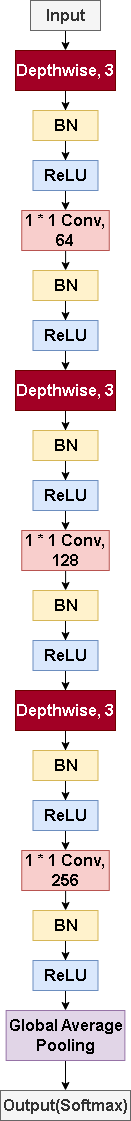

The diagram above was exported from draw.io. Its source (the exported page's mxGraphModel, read from the mxfile embedded in the PNG):
<mxGraphModel dx="474" dy="753" grid="1" gridSize="10" guides="1" tooltips="1" connect="1" arrows="1" fold="1" page="1" pageScale="1" pageWidth="827" pageHeight="1169" math="0" shadow="0">
  <root>
    <mxCell id="0" />
    <mxCell id="1" parent="0" />
    <mxCell id="TiIB2TwIAcCOIxwu_zBH-1" value="&lt;font style=&quot;font-size: 16px;&quot;&gt;&lt;b&gt;Input&lt;/b&gt;&lt;/font&gt;" style="rounded=0;whiteSpace=wrap;html=1;fillColor=#f5f5f5;fontColor=#333333;strokeColor=#666666;" vertex="1" parent="1">
      <mxGeometry x="50" y="90" width="70" height="30" as="geometry" />
    </mxCell>
    <mxCell id="TiIB2TwIAcCOIxwu_zBH-4" style="edgeStyle=orthogonalEdgeStyle;rounded=0;orthogonalLoop=1;jettySize=auto;html=1;exitX=0.5;exitY=1;exitDx=0;exitDy=0;entryX=0.5;entryY=0;entryDx=0;entryDy=0;" edge="1" parent="1" source="TiIB2TwIAcCOIxwu_zBH-2" target="TiIB2TwIAcCOIxwu_zBH-3">
      <mxGeometry relative="1" as="geometry" />
    </mxCell>
    <mxCell id="TiIB2TwIAcCOIxwu_zBH-2" value="&lt;font style=&quot;font-size: 16px;&quot;&gt;&lt;b&gt;Input&lt;/b&gt;&lt;/font&gt;" style="rounded=0;whiteSpace=wrap;html=1;fillColor=#f5f5f5;fontColor=#333333;strokeColor=#666666;" vertex="1" parent="1">
      <mxGeometry x="50" y="90" width="70" height="30" as="geometry" />
    </mxCell>
    <mxCell id="TiIB2TwIAcCOIxwu_zBH-6" value="" style="edgeStyle=orthogonalEdgeStyle;rounded=0;orthogonalLoop=1;jettySize=auto;html=1;" edge="1" parent="1" source="TiIB2TwIAcCOIxwu_zBH-3" target="TiIB2TwIAcCOIxwu_zBH-5">
      <mxGeometry relative="1" as="geometry" />
    </mxCell>
    <mxCell id="TiIB2TwIAcCOIxwu_zBH-3" value="&lt;font style=&quot;font-size: 16px;&quot;&gt;&lt;b&gt;Depthwise, 3&lt;/b&gt;&lt;/font&gt;" style="rounded=0;whiteSpace=wrap;html=1;fillColor=#a20025;fontColor=#ffffff;strokeColor=#6F0000;" vertex="1" parent="1">
      <mxGeometry x="35" y="140" width="100" height="40" as="geometry" />
    </mxCell>
    <mxCell id="TiIB2TwIAcCOIxwu_zBH-8" value="" style="edgeStyle=orthogonalEdgeStyle;rounded=0;orthogonalLoop=1;jettySize=auto;html=1;" edge="1" parent="1" source="TiIB2TwIAcCOIxwu_zBH-5" target="TiIB2TwIAcCOIxwu_zBH-7">
      <mxGeometry relative="1" as="geometry" />
    </mxCell>
    <mxCell id="TiIB2TwIAcCOIxwu_zBH-5" value="&lt;font style=&quot;font-size: 16px;&quot;&gt;&lt;b&gt;BN&lt;/b&gt;&lt;/font&gt;" style="rounded=0;whiteSpace=wrap;html=1;fillColor=#fff2cc;strokeColor=#d6b656;" vertex="1" parent="1">
      <mxGeometry x="52.5" y="200" width="65" height="30" as="geometry" />
    </mxCell>
    <mxCell id="TiIB2TwIAcCOIxwu_zBH-10" value="" style="edgeStyle=orthogonalEdgeStyle;rounded=0;orthogonalLoop=1;jettySize=auto;html=1;" edge="1" parent="1" source="TiIB2TwIAcCOIxwu_zBH-7" target="TiIB2TwIAcCOIxwu_zBH-9">
      <mxGeometry relative="1" as="geometry" />
    </mxCell>
    <mxCell id="TiIB2TwIAcCOIxwu_zBH-7" value="&lt;span style=&quot;font-size: 16px;&quot;&gt;&lt;b&gt;ReLU&lt;/b&gt;&lt;/span&gt;" style="rounded=0;whiteSpace=wrap;html=1;fillColor=#dae8fc;strokeColor=#6c8ebf;" vertex="1" parent="1">
      <mxGeometry x="52.5" y="250" width="65" height="30" as="geometry" />
    </mxCell>
    <mxCell id="TiIB2TwIAcCOIxwu_zBH-12" value="" style="edgeStyle=orthogonalEdgeStyle;rounded=0;orthogonalLoop=1;jettySize=auto;html=1;" edge="1" parent="1" source="TiIB2TwIAcCOIxwu_zBH-9" target="TiIB2TwIAcCOIxwu_zBH-11">
      <mxGeometry relative="1" as="geometry" />
    </mxCell>
    <mxCell id="TiIB2TwIAcCOIxwu_zBH-9" value="&lt;span style=&quot;font-size: 16px;&quot;&gt;&lt;b&gt;1 * 1 Conv, 64&lt;/b&gt;&lt;/span&gt;" style="rounded=0;whiteSpace=wrap;html=1;fillColor=#f8cecc;strokeColor=#b85450;" vertex="1" parent="1">
      <mxGeometry x="41.25" y="300" width="87.5" height="40" as="geometry" />
    </mxCell>
    <mxCell id="TiIB2TwIAcCOIxwu_zBH-14" value="" style="edgeStyle=orthogonalEdgeStyle;rounded=0;orthogonalLoop=1;jettySize=auto;html=1;" edge="1" parent="1" source="TiIB2TwIAcCOIxwu_zBH-11" target="TiIB2TwIAcCOIxwu_zBH-13">
      <mxGeometry relative="1" as="geometry" />
    </mxCell>
    <mxCell id="TiIB2TwIAcCOIxwu_zBH-11" value="&lt;font style=&quot;font-size: 16px;&quot;&gt;&lt;b&gt;BN&lt;/b&gt;&lt;/font&gt;" style="rounded=0;whiteSpace=wrap;html=1;fillColor=#fff2cc;strokeColor=#d6b656;" vertex="1" parent="1">
      <mxGeometry x="52.5" y="360" width="65" height="30" as="geometry" />
    </mxCell>
    <mxCell id="TiIB2TwIAcCOIxwu_zBH-27" style="edgeStyle=orthogonalEdgeStyle;rounded=0;orthogonalLoop=1;jettySize=auto;html=1;exitX=0.5;exitY=1;exitDx=0;exitDy=0;entryX=0.5;entryY=0;entryDx=0;entryDy=0;" edge="1" parent="1" source="TiIB2TwIAcCOIxwu_zBH-13" target="TiIB2TwIAcCOIxwu_zBH-16">
      <mxGeometry relative="1" as="geometry" />
    </mxCell>
    <mxCell id="TiIB2TwIAcCOIxwu_zBH-13" value="&lt;span style=&quot;font-size: 16px;&quot;&gt;&lt;b&gt;ReLU&lt;/b&gt;&lt;/span&gt;" style="rounded=0;whiteSpace=wrap;html=1;fillColor=#dae8fc;strokeColor=#6c8ebf;" vertex="1" parent="1">
      <mxGeometry x="52.5" y="410" width="65" height="30" as="geometry" />
    </mxCell>
    <mxCell id="TiIB2TwIAcCOIxwu_zBH-15" value="" style="edgeStyle=orthogonalEdgeStyle;rounded=0;orthogonalLoop=1;jettySize=auto;html=1;" edge="1" parent="1" source="TiIB2TwIAcCOIxwu_zBH-16" target="TiIB2TwIAcCOIxwu_zBH-18">
      <mxGeometry relative="1" as="geometry" />
    </mxCell>
    <mxCell id="TiIB2TwIAcCOIxwu_zBH-16" value="&lt;font style=&quot;font-size: 16px;&quot;&gt;&lt;b&gt;Depthwise, 3&lt;/b&gt;&lt;/font&gt;" style="rounded=0;whiteSpace=wrap;html=1;fillColor=#a20025;fontColor=#ffffff;strokeColor=#6F0000;" vertex="1" parent="1">
      <mxGeometry x="35" y="460" width="100" height="40" as="geometry" />
    </mxCell>
    <mxCell id="TiIB2TwIAcCOIxwu_zBH-17" value="" style="edgeStyle=orthogonalEdgeStyle;rounded=0;orthogonalLoop=1;jettySize=auto;html=1;" edge="1" parent="1" source="TiIB2TwIAcCOIxwu_zBH-18" target="TiIB2TwIAcCOIxwu_zBH-20">
      <mxGeometry relative="1" as="geometry" />
    </mxCell>
    <mxCell id="TiIB2TwIAcCOIxwu_zBH-18" value="&lt;font style=&quot;font-size: 16px;&quot;&gt;&lt;b&gt;BN&lt;/b&gt;&lt;/font&gt;" style="rounded=0;whiteSpace=wrap;html=1;fillColor=#fff2cc;strokeColor=#d6b656;" vertex="1" parent="1">
      <mxGeometry x="52.5" y="520" width="65" height="30" as="geometry" />
    </mxCell>
    <mxCell id="TiIB2TwIAcCOIxwu_zBH-19" value="" style="edgeStyle=orthogonalEdgeStyle;rounded=0;orthogonalLoop=1;jettySize=auto;html=1;" edge="1" parent="1" source="TiIB2TwIAcCOIxwu_zBH-20" target="TiIB2TwIAcCOIxwu_zBH-22">
      <mxGeometry relative="1" as="geometry" />
    </mxCell>
    <mxCell id="TiIB2TwIAcCOIxwu_zBH-20" value="&lt;span style=&quot;font-size: 16px;&quot;&gt;&lt;b&gt;ReLU&lt;/b&gt;&lt;/span&gt;" style="rounded=0;whiteSpace=wrap;html=1;fillColor=#dae8fc;strokeColor=#6c8ebf;" vertex="1" parent="1">
      <mxGeometry x="52.5" y="570" width="65" height="30" as="geometry" />
    </mxCell>
    <mxCell id="TiIB2TwIAcCOIxwu_zBH-21" value="" style="edgeStyle=orthogonalEdgeStyle;rounded=0;orthogonalLoop=1;jettySize=auto;html=1;" edge="1" parent="1" source="TiIB2TwIAcCOIxwu_zBH-22" target="TiIB2TwIAcCOIxwu_zBH-24">
      <mxGeometry relative="1" as="geometry" />
    </mxCell>
    <mxCell id="TiIB2TwIAcCOIxwu_zBH-22" value="&lt;span style=&quot;font-size: 16px;&quot;&gt;&lt;b&gt;1 * 1 Conv, 128&lt;/b&gt;&lt;/span&gt;" style="rounded=0;whiteSpace=wrap;html=1;fillColor=#f8cecc;strokeColor=#b85450;" vertex="1" parent="1">
      <mxGeometry x="41.25" y="620" width="87.5" height="40" as="geometry" />
    </mxCell>
    <mxCell id="TiIB2TwIAcCOIxwu_zBH-23" value="" style="edgeStyle=orthogonalEdgeStyle;rounded=0;orthogonalLoop=1;jettySize=auto;html=1;" edge="1" parent="1" source="TiIB2TwIAcCOIxwu_zBH-24" target="TiIB2TwIAcCOIxwu_zBH-25">
      <mxGeometry relative="1" as="geometry" />
    </mxCell>
    <mxCell id="TiIB2TwIAcCOIxwu_zBH-24" value="&lt;font style=&quot;font-size: 16px;&quot;&gt;&lt;b&gt;BN&lt;/b&gt;&lt;/font&gt;" style="rounded=0;whiteSpace=wrap;html=1;fillColor=#fff2cc;strokeColor=#d6b656;" vertex="1" parent="1">
      <mxGeometry x="52.5" y="680" width="65" height="30" as="geometry" />
    </mxCell>
    <mxCell id="TiIB2TwIAcCOIxwu_zBH-39" style="edgeStyle=orthogonalEdgeStyle;rounded=0;orthogonalLoop=1;jettySize=auto;html=1;exitX=0.5;exitY=1;exitDx=0;exitDy=0;" edge="1" parent="1" source="TiIB2TwIAcCOIxwu_zBH-25" target="TiIB2TwIAcCOIxwu_zBH-29">
      <mxGeometry relative="1" as="geometry" />
    </mxCell>
    <mxCell id="TiIB2TwIAcCOIxwu_zBH-25" value="&lt;span style=&quot;font-size: 16px;&quot;&gt;&lt;b&gt;ReLU&lt;/b&gt;&lt;/span&gt;" style="rounded=0;whiteSpace=wrap;html=1;fillColor=#dae8fc;strokeColor=#6c8ebf;" vertex="1" parent="1">
      <mxGeometry x="52.5" y="730" width="65" height="30" as="geometry" />
    </mxCell>
    <mxCell id="TiIB2TwIAcCOIxwu_zBH-28" value="" style="edgeStyle=orthogonalEdgeStyle;rounded=0;orthogonalLoop=1;jettySize=auto;html=1;" edge="1" parent="1" source="TiIB2TwIAcCOIxwu_zBH-29" target="TiIB2TwIAcCOIxwu_zBH-31">
      <mxGeometry relative="1" as="geometry" />
    </mxCell>
    <mxCell id="TiIB2TwIAcCOIxwu_zBH-29" value="&lt;font style=&quot;font-size: 16px;&quot;&gt;&lt;b&gt;Depthwise, 3&lt;/b&gt;&lt;/font&gt;" style="rounded=0;whiteSpace=wrap;html=1;fillColor=#a20025;fontColor=#ffffff;strokeColor=#6F0000;" vertex="1" parent="1">
      <mxGeometry x="35" y="780" width="100" height="40" as="geometry" />
    </mxCell>
    <mxCell id="TiIB2TwIAcCOIxwu_zBH-30" value="" style="edgeStyle=orthogonalEdgeStyle;rounded=0;orthogonalLoop=1;jettySize=auto;html=1;" edge="1" parent="1" source="TiIB2TwIAcCOIxwu_zBH-31" target="TiIB2TwIAcCOIxwu_zBH-33">
      <mxGeometry relative="1" as="geometry" />
    </mxCell>
    <mxCell id="TiIB2TwIAcCOIxwu_zBH-31" value="&lt;font style=&quot;font-size: 16px;&quot;&gt;&lt;b&gt;BN&lt;/b&gt;&lt;/font&gt;" style="rounded=0;whiteSpace=wrap;html=1;fillColor=#fff2cc;strokeColor=#d6b656;" vertex="1" parent="1">
      <mxGeometry x="52.5" y="840" width="65" height="30" as="geometry" />
    </mxCell>
    <mxCell id="TiIB2TwIAcCOIxwu_zBH-32" value="" style="edgeStyle=orthogonalEdgeStyle;rounded=0;orthogonalLoop=1;jettySize=auto;html=1;" edge="1" parent="1" source="TiIB2TwIAcCOIxwu_zBH-33" target="TiIB2TwIAcCOIxwu_zBH-35">
      <mxGeometry relative="1" as="geometry" />
    </mxCell>
    <mxCell id="TiIB2TwIAcCOIxwu_zBH-33" value="&lt;span style=&quot;font-size: 16px;&quot;&gt;&lt;b&gt;ReLU&lt;/b&gt;&lt;/span&gt;" style="rounded=0;whiteSpace=wrap;html=1;fillColor=#dae8fc;strokeColor=#6c8ebf;" vertex="1" parent="1">
      <mxGeometry x="52.5" y="890" width="65" height="30" as="geometry" />
    </mxCell>
    <mxCell id="TiIB2TwIAcCOIxwu_zBH-34" value="" style="edgeStyle=orthogonalEdgeStyle;rounded=0;orthogonalLoop=1;jettySize=auto;html=1;" edge="1" parent="1" source="TiIB2TwIAcCOIxwu_zBH-35" target="TiIB2TwIAcCOIxwu_zBH-37">
      <mxGeometry relative="1" as="geometry" />
    </mxCell>
    <mxCell id="TiIB2TwIAcCOIxwu_zBH-35" value="&lt;span style=&quot;font-size: 16px;&quot;&gt;&lt;b&gt;1 * 1 Conv, 256&lt;/b&gt;&lt;/span&gt;" style="rounded=0;whiteSpace=wrap;html=1;fillColor=#f8cecc;strokeColor=#b85450;" vertex="1" parent="1">
      <mxGeometry x="41.25" y="940" width="87.5" height="40" as="geometry" />
    </mxCell>
    <mxCell id="TiIB2TwIAcCOIxwu_zBH-36" value="" style="edgeStyle=orthogonalEdgeStyle;rounded=0;orthogonalLoop=1;jettySize=auto;html=1;" edge="1" parent="1" source="TiIB2TwIAcCOIxwu_zBH-37" target="TiIB2TwIAcCOIxwu_zBH-38">
      <mxGeometry relative="1" as="geometry" />
    </mxCell>
    <mxCell id="TiIB2TwIAcCOIxwu_zBH-37" value="&lt;font style=&quot;font-size: 16px;&quot;&gt;&lt;b&gt;BN&lt;/b&gt;&lt;/font&gt;" style="rounded=0;whiteSpace=wrap;html=1;fillColor=#fff2cc;strokeColor=#d6b656;" vertex="1" parent="1">
      <mxGeometry x="52.5" y="1000" width="65" height="30" as="geometry" />
    </mxCell>
    <mxCell id="TiIB2TwIAcCOIxwu_zBH-41" style="edgeStyle=orthogonalEdgeStyle;rounded=0;orthogonalLoop=1;jettySize=auto;html=1;exitX=0.5;exitY=1;exitDx=0;exitDy=0;entryX=0.5;entryY=0;entryDx=0;entryDy=0;" edge="1" parent="1" source="TiIB2TwIAcCOIxwu_zBH-38" target="TiIB2TwIAcCOIxwu_zBH-40">
      <mxGeometry relative="1" as="geometry" />
    </mxCell>
    <mxCell id="TiIB2TwIAcCOIxwu_zBH-38" value="&lt;span style=&quot;font-size: 16px;&quot;&gt;&lt;b&gt;ReLU&lt;/b&gt;&lt;/span&gt;" style="rounded=0;whiteSpace=wrap;html=1;fillColor=#dae8fc;strokeColor=#6c8ebf;" vertex="1" parent="1">
      <mxGeometry x="52.5" y="1050" width="65" height="30" as="geometry" />
    </mxCell>
    <mxCell id="TiIB2TwIAcCOIxwu_zBH-43" value="" style="edgeStyle=orthogonalEdgeStyle;rounded=0;orthogonalLoop=1;jettySize=auto;html=1;" edge="1" parent="1" source="TiIB2TwIAcCOIxwu_zBH-40" target="TiIB2TwIAcCOIxwu_zBH-42">
      <mxGeometry relative="1" as="geometry" />
    </mxCell>
    <mxCell id="TiIB2TwIAcCOIxwu_zBH-40" value="&lt;span style=&quot;font-size: 16px;&quot;&gt;&lt;b&gt;Global Average Pooling&lt;/b&gt;&lt;/span&gt;" style="rounded=0;whiteSpace=wrap;html=1;fillColor=#e1d5e7;strokeColor=#9673a6;" vertex="1" parent="1">
      <mxGeometry x="25.630000000000003" y="1100" width="118.75" height="50" as="geometry" />
    </mxCell>
    <mxCell id="TiIB2TwIAcCOIxwu_zBH-42" value="&lt;font style=&quot;font-size: 16px;&quot;&gt;&lt;b&gt;Output(Softmax)&lt;/b&gt;&lt;/font&gt;" style="rounded=0;whiteSpace=wrap;html=1;fillColor=#f5f5f5;fontColor=#333333;strokeColor=#666666;" vertex="1" parent="1">
      <mxGeometry x="20" y="1180" width="130" height="30" as="geometry" />
    </mxCell>
  </root>
</mxGraphModel>